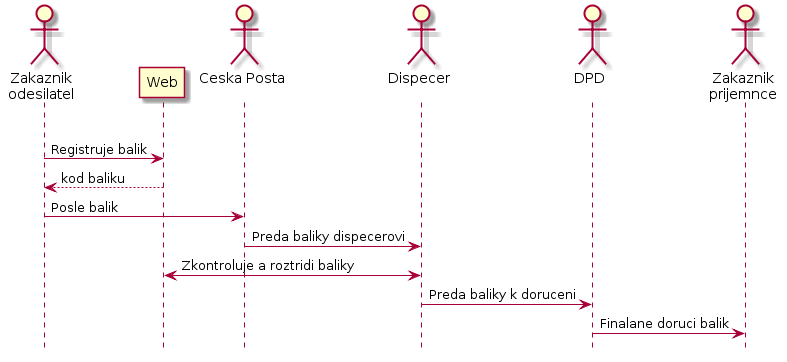

The diagram above was rendered by PlantUML. Its source (embedded in the PNG):
@startuml
hide footbox

actor "Zakaznik\nodesilatel" as zakaznik1
participant "Web" as web
actor "Ceska Posta\n" as prepravce1
actor "Dispecer\n" as dispecer
actor "DPD\n" as prepravce2
actor "Zakaznik\nprijemnce" as zakaznik2

|||

zakaznik1 -> web: Registruje balik
web --> zakaznik1: kod baliku
zakaznik1 -> prepravce1: Posle balik
prepravce1 -> dispecer: Preda baliky dispecerovi
dispecer <-> web: Zkontroluje a roztridi baliky
dispecer -> prepravce2: Preda baliky k doruceni
prepravce2 -> zakaznik2: Finalane doruci balik
@enduml